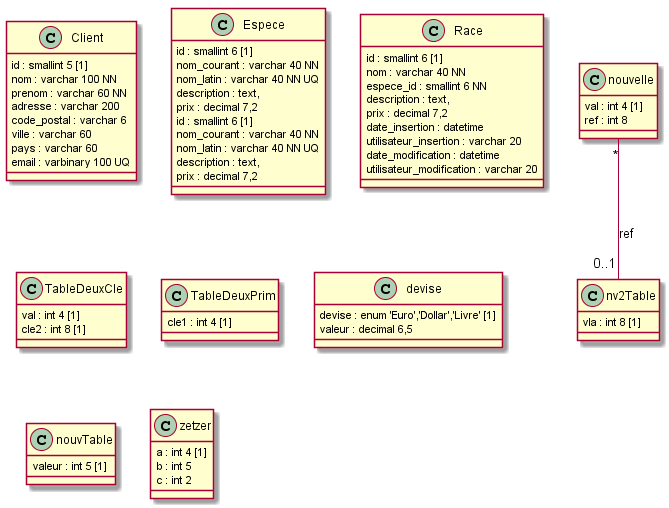

The diagram above was rendered by PlantUML. Its source (embedded in the PNG):
@startuml


class Client {
	id : smallint 5 [1]
	nom : varchar 100 NN
	prenom : varchar 60 NN
	adresse : varchar 200
	code_postal : varchar 6
	ville : varchar 60
	pays : varchar 60
	email : varbinary 100 UQ
}

class Espece {
	id : smallint 6 [1]
	nom_courant : varchar 40 NN
	nom_latin : varchar 40 NN UQ
	description : text,
	prix : decimal 7,2
	id : smallint 6 [1]
	nom_courant : varchar 40 NN
	nom_latin : varchar 40 NN UQ
	description : text,
	prix : decimal 7,2
}

class Race {
	id : smallint 6 [1]
	nom : varchar 40 NN
	espece_id : smallint 6 NN
	description : text,
	prix : decimal 7,2
	date_insertion : datetime
	utilisateur_insertion : varchar 20
	date_modification : datetime
	utilisateur_modification : varchar 20
}

class TableDeuxCle {
	val : int 4 [1]
	cle2 : int 8 [1]
}

class TableDeuxPrim {
	cle1 : int 4 [1]
}

class devise {
	devise : enum 'Euro','Dollar','Livre' [1]
	valeur : decimal 6,5
}

class nouvTable {
	valeur : int 5 [1]
}

class nouvelle {
	val : int 4 [1]
	ref : int 8
}

class nv2Table {
	vla : int 8 [1]
}

class zetzer {
	a : int 4 [1]
	b : int 5
	c : int 2
}

nouvelle "*" -- "0..1" nv2Table : ref


@enduml